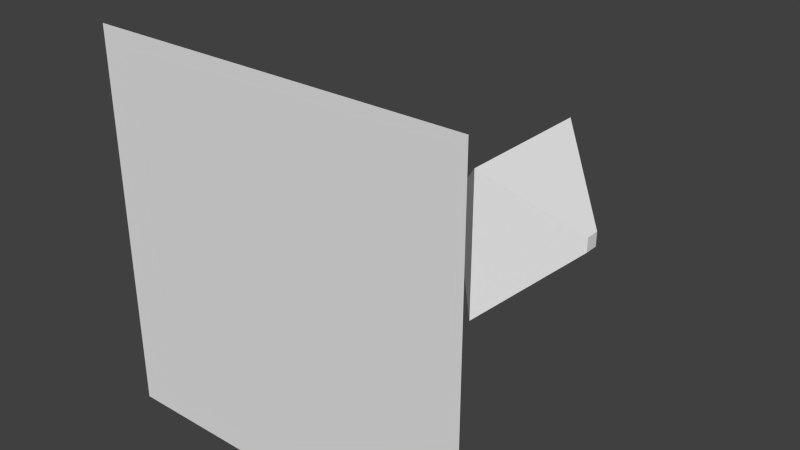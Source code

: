 # Source: lily.blend  (saved by Blender 2.63.0; exported with 4.5.12 LTS)
import bpy
from mathutils import Matrix  # noqa: F401  (used for matrix-valued properties, if any)

bpy.ops.wm.read_factory_settings(use_empty=True)
scene = bpy.context.scene
scene.name = 'Scene'

# ---- collections
col_collection_1 = bpy.data.collections.new('Collection 1'); scene.collection.children.link(col_collection_1)

# ---- materials (node trees are filled in below, after node groups)
mat_lilypads = bpy.data.materials.new('LilyPads')
mat_lilypads.alpha_threshold = 0.0
mat_lilypads.use_transparent_shadow = False
mat_lilypads.specular_color = (0.0, 0.0, 0.0)
mat_lilypads.roughness = 0.5
mat_lily = bpy.data.materials.new('Lily')
mat_lily.alpha_threshold = 0.0
mat_lily.use_transparent_shadow = False
mat_lily.specular_color = (0.0, 0.0, 0.0)
mat_lily.roughness = 0.5

# ---- material node trees

# ---- world
world_world = bpy.data.worlds.new('World'); scene.world = world_world
world_world.color = (0.05088, 0.05088, 0.05088)
world_world.use_sun_shadow = False
world_world.sun_shadow_jitter_overblur = 0.0
world_world.cycles.sampling_method = 'MANUAL'
world_world.cycles.sample_map_resolution = 256

# ---- meshes
me_lilypadmesh = bpy.data.meshes.new('LilyPadMesh')
me_lilypadmesh.from_pydata([(-5.0, -5.0, 0.0), (5.0, -5.0, 0.0), (-5.0, 5.0, 0.0), (5.0, 5.0, 0.0)], [], [(2, 0, 3), (0, 1, 3)])
_uv = me_lilypadmesh.uv_layers.new(name='LilyPad-UV0')
_uv.uv.foreach_set('vector', [0.0, 1.0, 0.0, 0.0, 1.0, 1.0, 0.0, 0.0, 1.0, 0.0, 1.0, 1.0])
me_lilypadmesh.materials.append(mat_lilypads)
me_lilypadmesh.use_remesh_preserve_volume = False
me_lilypadmesh.use_remesh_preserve_attributes = False
me_lilypadmesh.use_mirror_vertex_groups = False
me_lilypadmesh.update()
me_lilymesh = bpy.data.meshes.new('LilyMesh')
me_lilymesh.from_pydata([(0.0, 1.998, 0.0), (-1e-06, -1.998, 0.0), (0.0, 2.002, 4.0), (-1e-06, -2.002, 4.0)], [], [(0, 1, 3), (2, 0, 3)])
_uv = me_lilymesh.uv_layers.new(name='Lily-UV0')
_uv.uv.foreach_set('vector', [0.0, 0.0, 1.0, 0.0, 1.0, 1.0, 0.0, 1.0, 0.0, 0.0, 1.0, 1.0])
me_lilymesh.materials.append(mat_lily)
me_lilymesh.use_remesh_preserve_volume = False
me_lilymesh.use_remesh_preserve_attributes = False
me_lilymesh.use_mirror_vertex_groups = False
me_lilymesh.update()
me_padendmesh = bpy.data.meshes.new('PadEndMesh')
me_padendmesh.from_pydata([(2.0, -2.0, 2.0), (2.0, 2.0, 2.0), (2.0, 2.0, -2.0), (2.0, -2.0, -2.0), (4.0, -0.2, 0.2), (4.0, 0.2, 0.2), (4.0, 0.2, -0.2), (4.0, -0.2, -0.2), (0.0, 0.0, 0.0)], [], [(4, 7, 5), (6, 5, 7), (1, 5, 2), (6, 2, 5), (0, 4, 1), (5, 1, 4), (7, 3, 6), (2, 6, 3), (4, 0, 7), (7, 0, 3), (8, 0, 1), (8, 1, 2), (8, 2, 3), (3, 0, 8)])
me_padendmesh.use_remesh_preserve_volume = False
me_padendmesh.use_remesh_preserve_attributes = False
me_padendmesh.use_mirror_vertex_groups = False
me_padendmesh.update()

# ---- objects
ob_lilypad = bpy.data.objects.new('LilyPad', me_lilypadmesh)
ob_lily = bpy.data.objects.new('Lily', me_lilymesh)
ob_padend = bpy.data.objects.new('PadEnd', me_padendmesh)
ob_z_trash = bpy.data.objects.new('z_trash', None)

# ---- transforms, parenting, visibility, modifiers, constraints
ob_lilypad.location = (0.0, 0.0, 0.0)
ob_lilypad.rotation_euler = (-1.571, 0.0, 0.0)
ob_lilypad.lineart.crease_threshold = 0.0
ob_lily.location = (0.0, 0.0, 0.0)
ob_lily.rotation_euler = (-1.571, 0.0, 0.0)
ob_lily.lineart.crease_threshold = 0.0
ob_padend.location = (3e-06, 6.395, 0.0)
ob_padend.rotation_euler = (-1.571, 0.0, 0.0)
ob_padend.lineart.crease_threshold = 0.0
ob_z_trash.location = (0.0, 0.0, 0.0)
ob_z_trash.rotation_euler = (-1.571, 0.0, 0.0)
ob_z_trash.empty_image_offset = (0.0, 0.0)
ob_z_trash.lineart.crease_threshold = 0.0

# ---- collection membership
col_collection_1.objects.link(ob_lilypad)
col_collection_1.objects.link(ob_lily)
col_collection_1.objects.link(ob_padend)
col_collection_1.objects.link(ob_z_trash)

# ---- scene / render settings (as saved in the file)
scene.frame_start = 1; scene.frame_end = 250; scene.frame_set(1)
scene.render.engine = 'BLENDER_EEVEE_NEXT'
scene.render.image_settings.color_mode = 'RGB'
scene.render.image_settings.compression = 90
scene.render.resolution_percentage = 50
scene.render.dither_intensity = 0.0
scene.render.bake_margin = 2
scene.render.bake_bias = 0.0
scene.cycles.use_denoising = False
scene.cycles.samples = 10
scene.cycles.sampling_pattern = 'TABULATED_SOBOL'
scene.cycles.light_sampling_threshold = 0.0
scene.cycles.use_adaptive_sampling = False
scene.cycles.use_light_tree = False
scene.cycles.blur_glossy = 0.0
scene.cycles.volume_bounces = 1
scene.cycles.pixel_filter_type = 'GAUSSIAN'
scene.cycles.sample_clamp_indirect = 0.0
scene.view_settings.view_transform = 'Standard'
scene.unit_settings.scale_length = 0.0254
bpy.context.view_layer.update()

# ---- added for rendering (the .blend has no active camera and no usable light): camera, sun
cam_auto = bpy.data.cameras.new('AutoCamera')
cam_auto.lens = 50.0
cam_auto.sensor_width = 36.0
cam_auto.clip_end = 1000.0
ob_auto_camera = bpy.data.objects.new('AutoCamera', cam_auto)
scene.collection.objects.link(ob_auto_camera)
ob_auto_camera.location = (15.2166, -14.0622, 12.1733)
ob_auto_camera.rotation_euler = (1.09748, -7.21219e-08, 0.694738)
scene.camera = ob_auto_camera
light_auto_sun = bpy.data.lights.new('AutoSun', 'SUN')
light_auto_sun.energy = 3.0
light_auto_sun.angle = 0.0523599
ob_auto_sun = bpy.data.objects.new('AutoSun', light_auto_sun)
scene.collection.objects.link(ob_auto_sun)
ob_auto_sun.rotation_euler = (0.872665, 0.174533, 0.523599)
bpy.context.view_layer.update()
